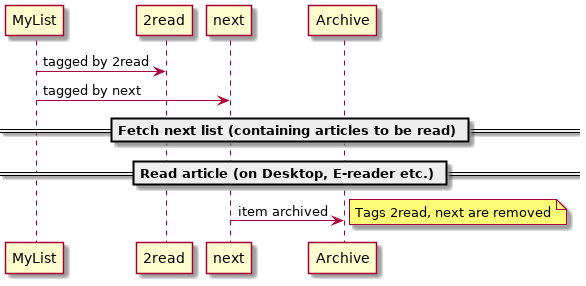

The diagram above was rendered by PlantUML. Its source (embedded in the PNG):
@startuml

MyList->2read : tagged by 2read
MyList->next  : tagged by next

== Fetch next list (containing articles to be read) == 
== Read article (on Desktop, E-reader etc.) ==
next->Archive : item archived
note right: Tags 2read, next are removed

@enduml